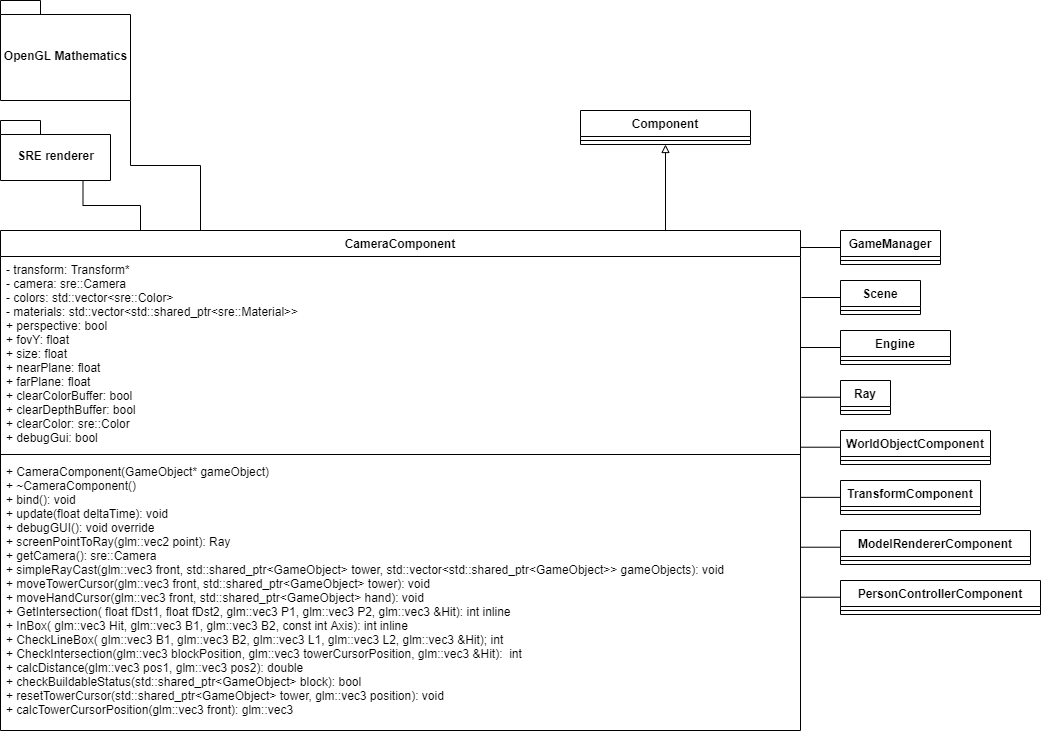

The diagram above was exported from draw.io. Its source (the exported page's mxGraphModel, read from the mxfile embedded in the PNG):
<mxGraphModel dx="1913" dy="1975" grid="1" gridSize="10" guides="1" tooltips="1" connect="1" arrows="1" fold="1" page="1" pageScale="1" pageWidth="827" pageHeight="1169" math="0" shadow="0">
  <root>
    <mxCell id="0" />
    <mxCell id="1" parent="0" />
    <mxCell id="QyLzjwUcHtsNv2GDVKkw-30" style="edgeStyle=orthogonalEdgeStyle;rounded=0;orthogonalLoop=1;jettySize=auto;html=1;exitX=0.5;exitY=0;exitDx=0;exitDy=0;endArrow=block;endFill=0;entryX=0.5;entryY=1;entryDx=0;entryDy=0;" parent="1" source="QyLzjwUcHtsNv2GDVKkw-1" target="QyLzjwUcHtsNv2GDVKkw-26" edge="1">
      <mxGeometry relative="1" as="geometry">
        <mxPoint x="470" y="160" as="targetPoint" />
        <Array as="points">
          <mxPoint x="595" y="220" />
        </Array>
      </mxGeometry>
    </mxCell>
    <mxCell id="QyLzjwUcHtsNv2GDVKkw-1" value="CameraComponent" style="swimlane;fontStyle=1;align=center;verticalAlign=top;childLayout=stackLayout;horizontal=1;startSize=26;horizontalStack=0;resizeParent=1;resizeParentMax=0;resizeLast=0;collapsible=1;marginBottom=0;" parent="1" vertex="1">
      <mxGeometry x="-70" y="220" width="800" height="500" as="geometry" />
    </mxCell>
    <mxCell id="QyLzjwUcHtsNv2GDVKkw-2" value="- transform: Transform* &#10;- camera: sre::Camera &#10;- colors: std::vector&lt;sre::Color&gt; &#10;- materials: std::vector&lt;std::shared_ptr&lt;sre::Material&gt;&gt;&#10;+ perspective: bool &#10;+ fovY: float &#10;+ size: float &#10;+ nearPlane: float &#10;+ farPlane: float &#10;+ clearColorBuffer: bool &#10;+ clearDepthBuffer: bool&#10;+ clearColor: sre::Color &#10;+ debugGui: bool" style="text;strokeColor=none;fillColor=none;align=left;verticalAlign=top;spacingLeft=4;spacingRight=4;overflow=hidden;rotatable=0;points=[[0,0.5],[1,0.5]];portConstraint=eastwest;" parent="QyLzjwUcHtsNv2GDVKkw-1" vertex="1">
      <mxGeometry y="26" width="800" height="194" as="geometry" />
    </mxCell>
    <mxCell id="QyLzjwUcHtsNv2GDVKkw-3" value="" style="line;strokeWidth=1;fillColor=none;align=left;verticalAlign=middle;spacingTop=-1;spacingLeft=3;spacingRight=3;rotatable=0;labelPosition=right;points=[];portConstraint=eastwest;" parent="QyLzjwUcHtsNv2GDVKkw-1" vertex="1">
      <mxGeometry y="220" width="800" height="8" as="geometry" />
    </mxCell>
    <mxCell id="QyLzjwUcHtsNv2GDVKkw-4" value="+ CameraComponent(GameObject* gameObject)&#10;+ ~CameraComponent()&#10;+ bind(): void &#10;+ update(float deltaTime): void &#10;+ debugGUI(): void override&#10;+ screenPointToRay(glm::vec2 point): Ray &#10;+ getCamera(): sre::Camera&#10;+ simpleRayCast(glm::vec3 front, std::shared_ptr&lt;GameObject&gt; tower, std::vector&lt;std::shared_ptr&lt;GameObject&gt;&gt; gameObjects): void&#10;+ moveTowerCursor(glm::vec3 front, std::shared_ptr&lt;GameObject&gt; tower): void &#10;+ moveHandCursor(glm::vec3 front, std::shared_ptr&lt;GameObject&gt; hand): void &#10;+ GetIntersection( float fDst1, float fDst2, glm::vec3 P1, glm::vec3 P2, glm::vec3 &amp;Hit): int inline &#10;+ InBox( glm::vec3 Hit, glm::vec3 B1, glm::vec3 B2, const int Axis): int inline &#10;+ CheckLineBox( glm::vec3 B1, glm::vec3 B2, glm::vec3 L1, glm::vec3 L2, glm::vec3 &amp;Hit); int&#10;+ CheckIntersection(glm::vec3 blockPosition, glm::vec3 towerCursorPosition, glm::vec3 &amp;Hit):  int &#10;+ calcDistance(glm::vec3 pos1, glm::vec3 pos2): double &#10;+ checkBuildableStatus(std::shared_ptr&lt;GameObject&gt; block): bool &#10;+ resetTowerCursor(std::shared_ptr&lt;GameObject&gt; tower, glm::vec3 position): void &#10;+ calcTowerCursorPosition(glm::vec3 front): glm::vec3 " style="text;strokeColor=none;fillColor=none;align=left;verticalAlign=top;spacingLeft=4;spacingRight=4;overflow=hidden;rotatable=0;points=[[0,0.5],[1,0.5]];portConstraint=eastwest;fontStyle=0" parent="QyLzjwUcHtsNv2GDVKkw-1" vertex="1">
      <mxGeometry y="228" width="800" height="272" as="geometry" />
    </mxCell>
    <mxCell id="QyLzjwUcHtsNv2GDVKkw-14" value="TransformComponent&#10;" style="swimlane;fontStyle=1;align=center;verticalAlign=top;childLayout=stackLayout;horizontal=1;startSize=26;horizontalStack=0;resizeParent=1;resizeParentMax=0;resizeLast=0;collapsible=1;marginBottom=0;" parent="1" vertex="1">
      <mxGeometry x="770" y="470" width="140" height="34" as="geometry" />
    </mxCell>
    <mxCell id="QyLzjwUcHtsNv2GDVKkw-16" value="" style="line;strokeWidth=1;fillColor=none;align=left;verticalAlign=middle;spacingTop=-1;spacingLeft=3;spacingRight=3;rotatable=0;labelPosition=right;points=[];portConstraint=eastwest;" parent="QyLzjwUcHtsNv2GDVKkw-14" vertex="1">
      <mxGeometry y="26" width="140" height="8" as="geometry" />
    </mxCell>
    <mxCell id="QyLzjwUcHtsNv2GDVKkw-22" value="WorldObjectComponent" style="swimlane;fontStyle=1;align=center;verticalAlign=top;childLayout=stackLayout;horizontal=1;startSize=26;horizontalStack=0;resizeParent=1;resizeParentMax=0;resizeLast=0;collapsible=1;marginBottom=0;" parent="1" vertex="1">
      <mxGeometry x="770" y="420" width="150" height="34" as="geometry" />
    </mxCell>
    <mxCell id="QyLzjwUcHtsNv2GDVKkw-24" value="" style="line;strokeWidth=1;fillColor=none;align=left;verticalAlign=middle;spacingTop=-1;spacingLeft=3;spacingRight=3;rotatable=0;labelPosition=right;points=[];portConstraint=eastwest;" parent="QyLzjwUcHtsNv2GDVKkw-22" vertex="1">
      <mxGeometry y="26" width="150" height="8" as="geometry" />
    </mxCell>
    <mxCell id="QyLzjwUcHtsNv2GDVKkw-26" value="Component" style="swimlane;fontStyle=1;align=center;verticalAlign=top;childLayout=stackLayout;horizontal=1;startSize=26;horizontalStack=0;resizeParent=1;resizeParentMax=0;resizeLast=0;collapsible=1;marginBottom=0;" parent="1" vertex="1">
      <mxGeometry x="510" y="100" width="170" height="34" as="geometry" />
    </mxCell>
    <mxCell id="QyLzjwUcHtsNv2GDVKkw-28" value="" style="line;strokeWidth=1;fillColor=none;align=left;verticalAlign=middle;spacingTop=-1;spacingLeft=3;spacingRight=3;rotatable=0;labelPosition=right;points=[];portConstraint=eastwest;" parent="QyLzjwUcHtsNv2GDVKkw-26" vertex="1">
      <mxGeometry y="26" width="170" height="8" as="geometry" />
    </mxCell>
    <mxCell id="QyLzjwUcHtsNv2GDVKkw-34" style="edgeStyle=orthogonalEdgeStyle;rounded=0;orthogonalLoop=1;jettySize=auto;html=1;exitX=0.75;exitY=1;exitDx=0;exitDy=0;exitPerimeter=0;entryX=0.25;entryY=0;entryDx=0;entryDy=0;endArrow=none;endFill=0;" parent="1" source="QyLzjwUcHtsNv2GDVKkw-33" target="QyLzjwUcHtsNv2GDVKkw-1" edge="1">
      <mxGeometry relative="1" as="geometry">
        <Array as="points">
          <mxPoint x="13" y="195" />
          <mxPoint x="70" y="195" />
          <mxPoint x="70" y="220" />
        </Array>
      </mxGeometry>
    </mxCell>
    <mxCell id="QyLzjwUcHtsNv2GDVKkw-33" value="SRE renderer" style="shape=folder;fontStyle=1;spacingTop=10;tabWidth=40;tabHeight=14;tabPosition=left;html=1;" parent="1" vertex="1">
      <mxGeometry x="-70" y="110" width="110" height="60" as="geometry" />
    </mxCell>
    <mxCell id="QyLzjwUcHtsNv2GDVKkw-36" style="edgeStyle=orthogonalEdgeStyle;rounded=0;orthogonalLoop=1;jettySize=auto;html=1;exitX=0.75;exitY=1;exitDx=0;exitDy=0;exitPerimeter=0;entryX=0.25;entryY=0;entryDx=0;entryDy=0;endArrow=none;endFill=0;" parent="1" source="QyLzjwUcHtsNv2GDVKkw-35" target="QyLzjwUcHtsNv2GDVKkw-1" edge="1">
      <mxGeometry relative="1" as="geometry">
        <Array as="points">
          <mxPoint x="60" y="90" />
          <mxPoint x="60" y="155" />
          <mxPoint x="130" y="155" />
        </Array>
      </mxGeometry>
    </mxCell>
    <mxCell id="QyLzjwUcHtsNv2GDVKkw-35" value="OpenGL Mathematics" style="shape=folder;fontStyle=1;spacingTop=10;tabWidth=40;tabHeight=14;tabPosition=left;html=1;" parent="1" vertex="1">
      <mxGeometry x="-70" y="-10" width="130" height="100" as="geometry" />
    </mxCell>
    <mxCell id="QyLzjwUcHtsNv2GDVKkw-41" value="Ray" style="swimlane;fontStyle=1;align=center;verticalAlign=top;childLayout=stackLayout;horizontal=1;startSize=26;horizontalStack=0;resizeParent=1;resizeParentMax=0;resizeLast=0;collapsible=1;marginBottom=0;" parent="1" vertex="1">
      <mxGeometry x="770" y="370" width="50" height="34" as="geometry" />
    </mxCell>
    <mxCell id="QyLzjwUcHtsNv2GDVKkw-43" value="" style="line;strokeWidth=1;fillColor=none;align=left;verticalAlign=middle;spacingTop=-1;spacingLeft=3;spacingRight=3;rotatable=0;labelPosition=right;points=[];portConstraint=eastwest;" parent="QyLzjwUcHtsNv2GDVKkw-41" vertex="1">
      <mxGeometry y="26" width="50" height="8" as="geometry" />
    </mxCell>
    <mxCell id="QyLzjwUcHtsNv2GDVKkw-45" value="ModelRendererComponent" style="swimlane;fontStyle=1;align=center;verticalAlign=top;childLayout=stackLayout;horizontal=1;startSize=26;horizontalStack=0;resizeParent=1;resizeParentMax=0;resizeLast=0;collapsible=1;marginBottom=0;" parent="1" vertex="1">
      <mxGeometry x="770" y="520" width="190" height="34" as="geometry" />
    </mxCell>
    <mxCell id="QyLzjwUcHtsNv2GDVKkw-47" value="" style="line;strokeWidth=1;fillColor=none;align=left;verticalAlign=middle;spacingTop=-1;spacingLeft=3;spacingRight=3;rotatable=0;labelPosition=right;points=[];portConstraint=eastwest;" parent="QyLzjwUcHtsNv2GDVKkw-45" vertex="1">
      <mxGeometry y="26" width="190" height="8" as="geometry" />
    </mxCell>
    <mxCell id="QyLzjwUcHtsNv2GDVKkw-49" value="PersonControllerComponent" style="swimlane;fontStyle=1;align=center;verticalAlign=top;childLayout=stackLayout;horizontal=1;startSize=26;horizontalStack=0;resizeParent=1;resizeParentMax=0;resizeLast=0;collapsible=1;marginBottom=0;" parent="1" vertex="1">
      <mxGeometry x="770" y="570" width="200" height="34" as="geometry" />
    </mxCell>
    <mxCell id="QyLzjwUcHtsNv2GDVKkw-51" value="" style="line;strokeWidth=1;fillColor=none;align=left;verticalAlign=middle;spacingTop=-1;spacingLeft=3;spacingRight=3;rotatable=0;labelPosition=right;points=[];portConstraint=eastwest;" parent="QyLzjwUcHtsNv2GDVKkw-49" vertex="1">
      <mxGeometry y="26" width="200" height="8" as="geometry" />
    </mxCell>
    <mxCell id="QyLzjwUcHtsNv2GDVKkw-57" value="Engine" style="swimlane;fontStyle=1;align=center;verticalAlign=top;childLayout=stackLayout;horizontal=1;startSize=26;horizontalStack=0;resizeParent=1;resizeParentMax=0;resizeLast=0;collapsible=1;marginBottom=0;" parent="1" vertex="1">
      <mxGeometry x="770" y="320" width="110" height="34" as="geometry" />
    </mxCell>
    <mxCell id="QyLzjwUcHtsNv2GDVKkw-59" value="" style="line;strokeWidth=1;fillColor=none;align=left;verticalAlign=middle;spacingTop=-1;spacingLeft=3;spacingRight=3;rotatable=0;labelPosition=right;points=[];portConstraint=eastwest;" parent="QyLzjwUcHtsNv2GDVKkw-57" vertex="1">
      <mxGeometry y="26" width="110" height="8" as="geometry" />
    </mxCell>
    <mxCell id="QyLzjwUcHtsNv2GDVKkw-61" value="Scene" style="swimlane;fontStyle=1;align=center;verticalAlign=top;childLayout=stackLayout;horizontal=1;startSize=26;horizontalStack=0;resizeParent=1;resizeParentMax=0;resizeLast=0;collapsible=1;marginBottom=0;" parent="1" vertex="1">
      <mxGeometry x="770" y="270" width="80" height="34" as="geometry" />
    </mxCell>
    <mxCell id="QyLzjwUcHtsNv2GDVKkw-63" value="" style="line;strokeWidth=1;fillColor=none;align=left;verticalAlign=middle;spacingTop=-1;spacingLeft=3;spacingRight=3;rotatable=0;labelPosition=right;points=[];portConstraint=eastwest;" parent="QyLzjwUcHtsNv2GDVKkw-61" vertex="1">
      <mxGeometry y="26" width="80" height="8" as="geometry" />
    </mxCell>
    <mxCell id="dhZJsKXj6j2Rdt0FpQXx-1" value="" style="endArrow=none;html=1;exitX=0;exitY=0.5;exitDx=0;exitDy=0;" parent="1" source="QyLzjwUcHtsNv2GDVKkw-57" edge="1">
      <mxGeometry width="50" height="50" relative="1" as="geometry">
        <mxPoint x="190" y="380" as="sourcePoint" />
        <mxPoint x="730" y="337" as="targetPoint" />
      </mxGeometry>
    </mxCell>
    <mxCell id="dhZJsKXj6j2Rdt0FpQXx-2" value="" style="endArrow=none;html=1;entryX=0;entryY=0.5;entryDx=0;entryDy=0;" parent="1" target="QyLzjwUcHtsNv2GDVKkw-61" edge="1">
      <mxGeometry width="50" height="50" relative="1" as="geometry">
        <mxPoint x="731" y="287" as="sourcePoint" />
        <mxPoint x="240" y="330" as="targetPoint" />
      </mxGeometry>
    </mxCell>
    <mxCell id="dhZJsKXj6j2Rdt0FpQXx-3" value="" style="endArrow=none;html=1;entryX=0;entryY=0.5;entryDx=0;entryDy=0;exitX=1;exitY=0.034;exitDx=0;exitDy=0;exitPerimeter=0;" parent="1" source="QyLzjwUcHtsNv2GDVKkw-1" target="QyLzjwUcHtsNv2GDVKkw-53" edge="1">
      <mxGeometry width="50" height="50" relative="1" as="geometry">
        <mxPoint x="750" y="195.5" as="sourcePoint" />
        <mxPoint x="750" y="110" as="targetPoint" />
      </mxGeometry>
    </mxCell>
    <mxCell id="dhZJsKXj6j2Rdt0FpQXx-4" value="" style="endArrow=none;html=1;exitX=0;exitY=0.5;exitDx=0;exitDy=0;" parent="1" edge="1">
      <mxGeometry width="50" height="50" relative="1" as="geometry">
        <mxPoint x="770" y="386.71" as="sourcePoint" />
        <mxPoint x="730" y="386.71" as="targetPoint" />
      </mxGeometry>
    </mxCell>
    <mxCell id="dhZJsKXj6j2Rdt0FpQXx-5" value="" style="endArrow=none;html=1;exitX=0;exitY=0.5;exitDx=0;exitDy=0;" parent="1" edge="1">
      <mxGeometry width="50" height="50" relative="1" as="geometry">
        <mxPoint x="770" y="436.71000000000026" as="sourcePoint" />
        <mxPoint x="730" y="436.71000000000026" as="targetPoint" />
      </mxGeometry>
    </mxCell>
    <mxCell id="QyLzjwUcHtsNv2GDVKkw-53" value="GameManager" style="swimlane;fontStyle=1;align=center;verticalAlign=top;childLayout=stackLayout;horizontal=1;startSize=26;horizontalStack=0;resizeParent=1;resizeParentMax=0;resizeLast=0;collapsible=1;marginBottom=0;" parent="1" vertex="1">
      <mxGeometry x="770" y="220" width="100" height="34" as="geometry" />
    </mxCell>
    <mxCell id="QyLzjwUcHtsNv2GDVKkw-55" value="" style="line;strokeWidth=1;fillColor=none;align=left;verticalAlign=middle;spacingTop=-1;spacingLeft=3;spacingRight=3;rotatable=0;labelPosition=right;points=[];portConstraint=eastwest;" parent="QyLzjwUcHtsNv2GDVKkw-53" vertex="1">
      <mxGeometry y="26" width="100" height="8" as="geometry" />
    </mxCell>
    <mxCell id="dhZJsKXj6j2Rdt0FpQXx-6" value="" style="endArrow=none;html=1;exitX=0;exitY=0.5;exitDx=0;exitDy=0;" parent="1" edge="1">
      <mxGeometry width="50" height="50" relative="1" as="geometry">
        <mxPoint x="770" y="486.86000000000007" as="sourcePoint" />
        <mxPoint x="730" y="486.86000000000007" as="targetPoint" />
      </mxGeometry>
    </mxCell>
    <mxCell id="dhZJsKXj6j2Rdt0FpQXx-7" value="" style="endArrow=none;html=1;exitX=0;exitY=0.5;exitDx=0;exitDy=0;" parent="1" edge="1">
      <mxGeometry width="50" height="50" relative="1" as="geometry">
        <mxPoint x="770" y="536.7100000000002" as="sourcePoint" />
        <mxPoint x="730" y="536.7100000000002" as="targetPoint" />
      </mxGeometry>
    </mxCell>
    <mxCell id="dhZJsKXj6j2Rdt0FpQXx-8" value="" style="endArrow=none;html=1;exitX=0;exitY=0.5;exitDx=0;exitDy=0;" parent="1" edge="1">
      <mxGeometry width="50" height="50" relative="1" as="geometry">
        <mxPoint x="770" y="586.71" as="sourcePoint" />
        <mxPoint x="730" y="586.71" as="targetPoint" />
      </mxGeometry>
    </mxCell>
  </root>
</mxGraphModel>